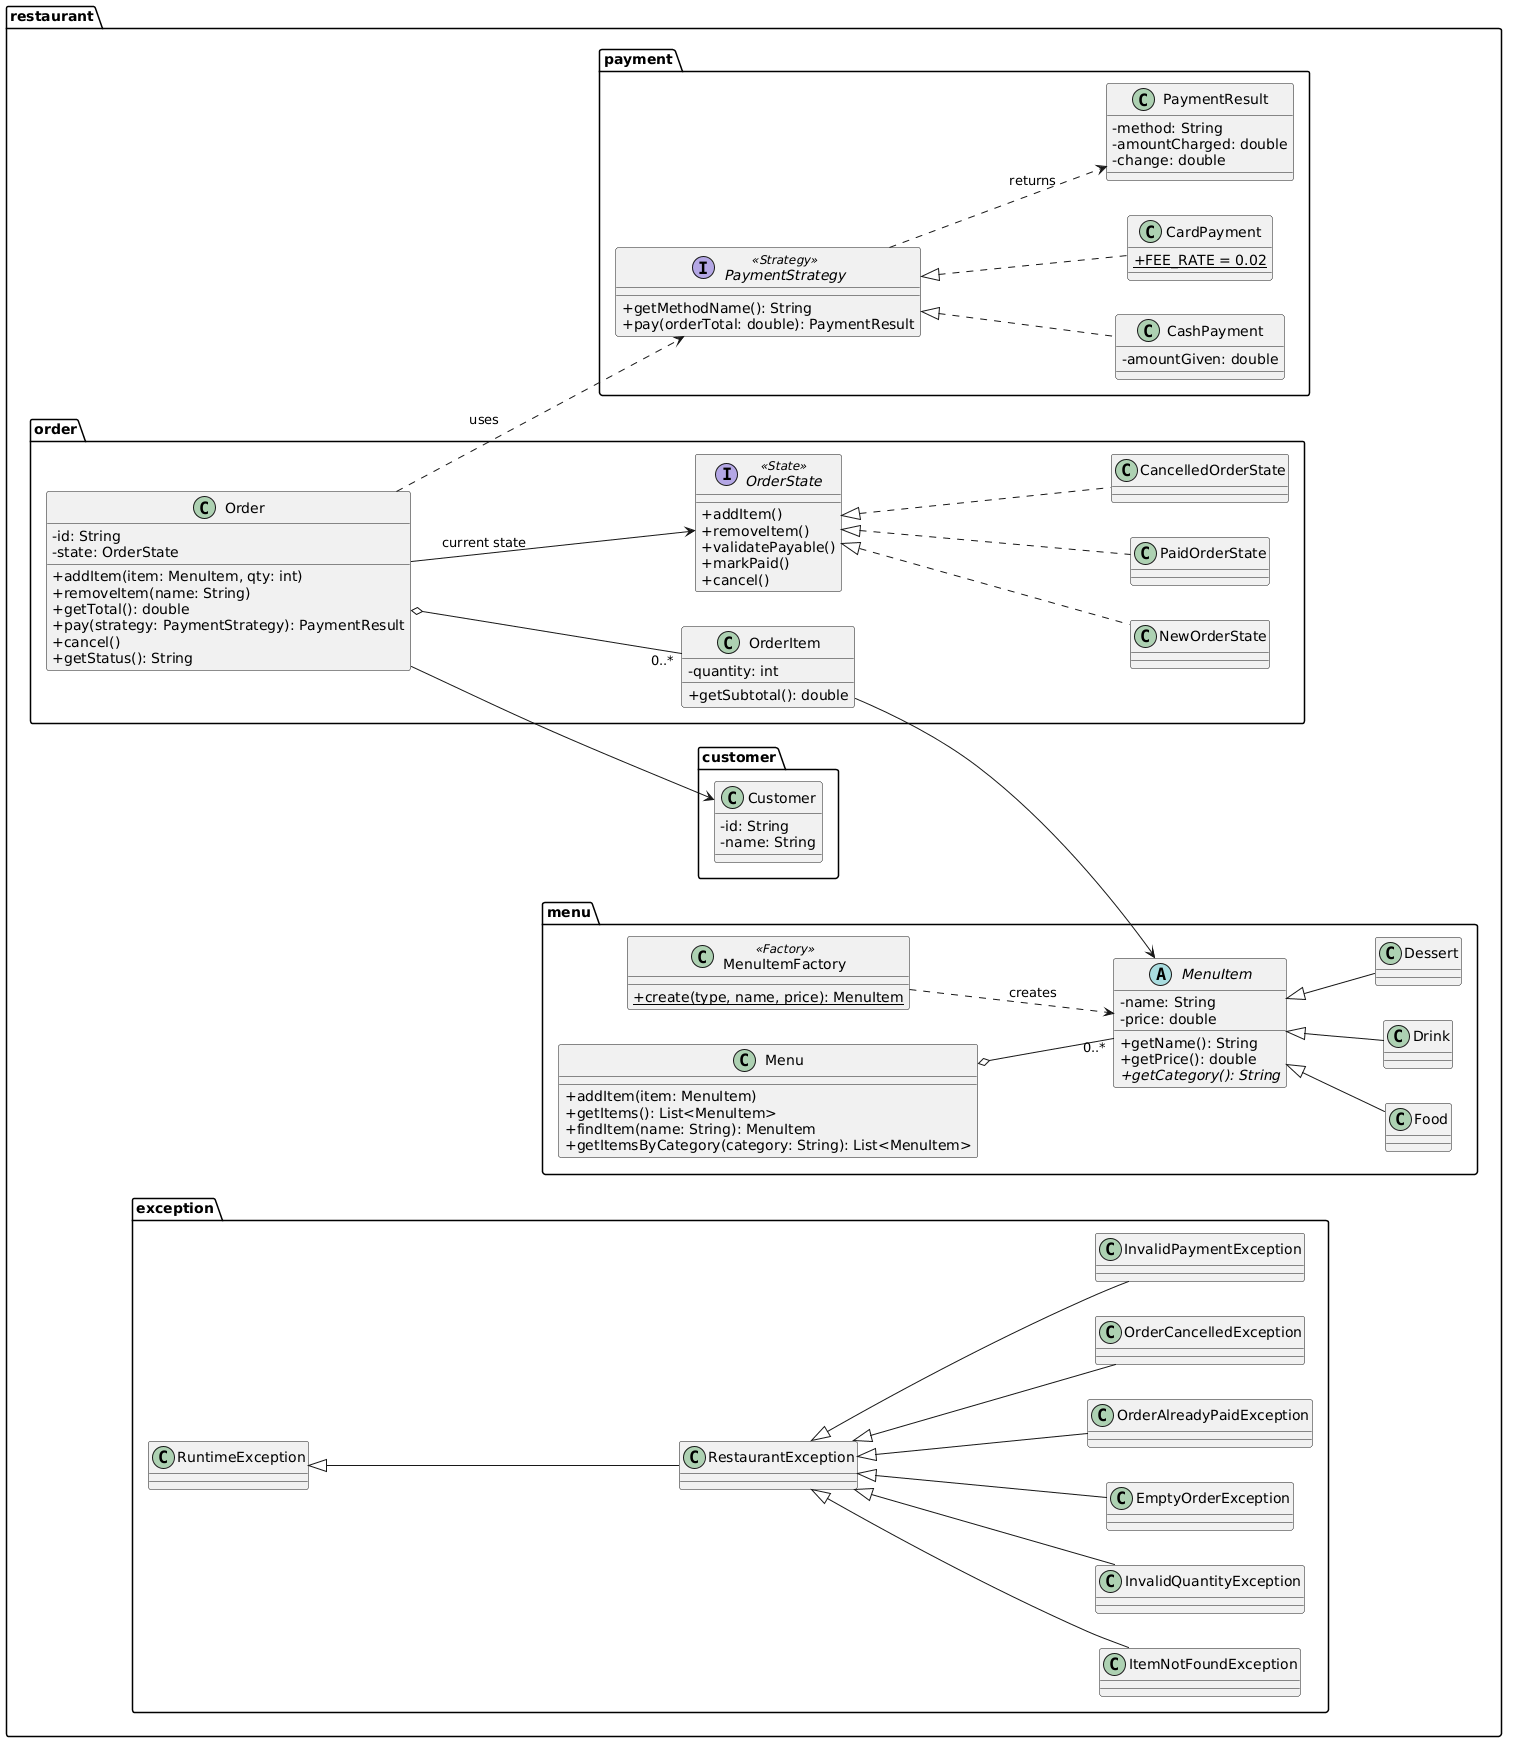

The diagram above was rendered by PlantUML. Its source (embedded in the PNG):
@startuml
skinparam classAttributeIconSize 0
skinparam shadowing false
left to right direction

package restaurant.exception {
  class RestaurantException
  class ItemNotFoundException
  class InvalidQuantityException
  class EmptyOrderException
  class OrderAlreadyPaidException
  class OrderCancelledException
  class InvalidPaymentException
  RuntimeException <|-- RestaurantException
  RestaurantException <|-- ItemNotFoundException
  RestaurantException <|-- InvalidQuantityException
  RestaurantException <|-- EmptyOrderException
  RestaurantException <|-- OrderAlreadyPaidException
  RestaurantException <|-- OrderCancelledException
  RestaurantException <|-- InvalidPaymentException
}

package restaurant.menu {
  abstract class MenuItem {
    -name: String
    -price: double
    +getName(): String
    +getPrice(): double
    {abstract} +getCategory(): String
  }
  class Food
  class Drink
  class Dessert
  class Menu {
    +addItem(item: MenuItem)
    +getItems(): List<MenuItem>
    +findItem(name: String): MenuItem
    +getItemsByCategory(category: String): List<MenuItem>
  }
  class MenuItemFactory <<Factory>> {
    +{static} create(type, name, price): MenuItem
  }
  MenuItem <|-- Food
  MenuItem <|-- Drink
  MenuItem <|-- Dessert
  Menu o-- "0..*" MenuItem
  MenuItemFactory ..> MenuItem : creates
}

package restaurant.customer {
  class Customer {
    -id: String
    -name: String
  }
}

package restaurant.order {
  class OrderItem {
    -quantity: int
    +getSubtotal(): double
  }
  class Order {
    -id: String
    -state: OrderState
    +addItem(item: MenuItem, qty: int)
    +removeItem(name: String)
    +getTotal(): double
    +pay(strategy: PaymentStrategy): PaymentResult
    +cancel()
    +getStatus(): String
  }
  interface OrderState <<State>> {
    +addItem()
    +removeItem()
    +validatePayable()
    +markPaid()
    +cancel()
  }
  class NewOrderState
  class PaidOrderState
  class CancelledOrderState
  OrderState <|.. NewOrderState
  OrderState <|.. PaidOrderState
  OrderState <|.. CancelledOrderState
  Order o-- "0..*" OrderItem
  OrderItem --> MenuItem
  Order --> Customer
  Order --> OrderState : current state
}

package restaurant.payment {
  interface PaymentStrategy <<Strategy>> {
    +getMethodName(): String
    +pay(orderTotal: double): PaymentResult
  }
  class CashPayment {
    -amountGiven: double
  }
  class CardPayment {
    +{static} FEE_RATE = 0.02
  }
  class PaymentResult {
    -method: String
    -amountCharged: double
    -change: double
  }
  PaymentStrategy <|.. CashPayment
  PaymentStrategy <|.. CardPayment
  PaymentStrategy ..> PaymentResult : returns
}

Order ..> PaymentStrategy : uses
@enduml